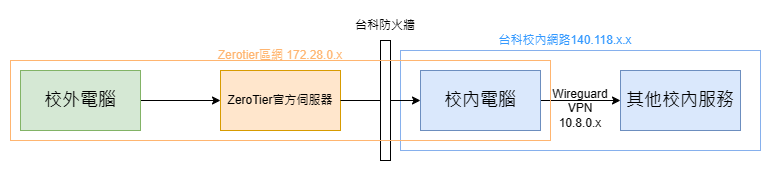

The diagram above was exported from draw.io. Its source (the exported page's mxGraphModel, read from the mxfile embedded in the PNG):
<mxGraphModel dx="892" dy="523" grid="1" gridSize="10" guides="1" tooltips="1" connect="1" arrows="1" fold="1" page="1" pageScale="1" pageWidth="827" pageHeight="1169" math="0" shadow="0">
  <root>
    <mxCell id="0" />
    <mxCell id="1" parent="0" />
    <mxCell id="SmcpqMNBpGKa288nzYjd-12" value="" style="rounded=0;whiteSpace=wrap;html=1;fillColor=none;strokeColor=#86B0ED;" vertex="1" parent="1">
      <mxGeometry x="460" y="140" width="360" height="100" as="geometry" />
    </mxCell>
    <mxCell id="SmcpqMNBpGKa288nzYjd-5" style="edgeStyle=orthogonalEdgeStyle;rounded=0;orthogonalLoop=1;jettySize=auto;html=1;entryX=0;entryY=0.5;entryDx=0;entryDy=0;" edge="1" parent="1" source="SmcpqMNBpGKa288nzYjd-1" target="SmcpqMNBpGKa288nzYjd-2">
      <mxGeometry relative="1" as="geometry" />
    </mxCell>
    <mxCell id="SmcpqMNBpGKa288nzYjd-1" value="&lt;font style=&quot;font-size: 18px;&quot;&gt;校外電腦&lt;/font&gt;" style="rounded=0;whiteSpace=wrap;html=1;fillColor=#d5e8d4;strokeColor=#82b366;" vertex="1" parent="1">
      <mxGeometry x="80" y="160" width="120" height="60" as="geometry" />
    </mxCell>
    <mxCell id="SmcpqMNBpGKa288nzYjd-2" value="ZeroTier官方伺服器" style="rounded=0;whiteSpace=wrap;html=1;fillColor=#ffe6cc;strokeColor=#d79b00;" vertex="1" parent="1">
      <mxGeometry x="280" y="160" width="120" height="60" as="geometry" />
    </mxCell>
    <mxCell id="SmcpqMNBpGKa288nzYjd-7" style="edgeStyle=orthogonalEdgeStyle;rounded=0;orthogonalLoop=1;jettySize=auto;html=1;entryX=0;entryY=0.5;entryDx=0;entryDy=0;" edge="1" parent="1" source="SmcpqMNBpGKa288nzYjd-3" target="SmcpqMNBpGKa288nzYjd-4">
      <mxGeometry relative="1" as="geometry" />
    </mxCell>
    <mxCell id="SmcpqMNBpGKa288nzYjd-3" value="&lt;font style=&quot;font-size: 18px;&quot;&gt;校內電腦&lt;/font&gt;" style="rounded=0;whiteSpace=wrap;html=1;fillColor=#dae8fc;strokeColor=#6c8ebf;" vertex="1" parent="1">
      <mxGeometry x="480" y="160" width="120" height="60" as="geometry" />
    </mxCell>
    <mxCell id="SmcpqMNBpGKa288nzYjd-4" value="&lt;font style=&quot;font-size: 18px;&quot;&gt;其他校內服務&lt;/font&gt;" style="rounded=0;whiteSpace=wrap;html=1;fillColor=#dae8fc;strokeColor=#6c8ebf;" vertex="1" parent="1">
      <mxGeometry x="680" y="160" width="120" height="60" as="geometry" />
    </mxCell>
    <mxCell id="SmcpqMNBpGKa288nzYjd-6" style="edgeStyle=orthogonalEdgeStyle;rounded=0;orthogonalLoop=1;jettySize=auto;html=1;entryX=0;entryY=0.5;entryDx=0;entryDy=0;" edge="1" parent="1" source="SmcpqMNBpGKa288nzYjd-2" target="SmcpqMNBpGKa288nzYjd-3">
      <mxGeometry relative="1" as="geometry" />
    </mxCell>
    <mxCell id="SmcpqMNBpGKa288nzYjd-10" value="Wireguard VPN&lt;br&gt;10.8.0.x" style="text;strokeColor=none;align=center;fillColor=none;html=1;verticalAlign=middle;whiteSpace=wrap;rounded=0;" vertex="1" parent="1">
      <mxGeometry x="610" y="175" width="60" height="45" as="geometry" />
    </mxCell>
    <mxCell id="SmcpqMNBpGKa288nzYjd-11" value="" style="group" vertex="1" connectable="0" parent="1">
      <mxGeometry x="400" y="100" width="90" height="150" as="geometry" />
    </mxCell>
    <mxCell id="SmcpqMNBpGKa288nzYjd-8" value="" style="rounded=0;whiteSpace=wrap;html=1;" vertex="1" parent="SmcpqMNBpGKa288nzYjd-11">
      <mxGeometry x="40" y="30" width="10" height="120" as="geometry" />
    </mxCell>
    <mxCell id="SmcpqMNBpGKa288nzYjd-9" value="台科防火牆" style="text;strokeColor=none;align=center;fillColor=none;html=1;verticalAlign=middle;whiteSpace=wrap;rounded=0;" vertex="1" parent="SmcpqMNBpGKa288nzYjd-11">
      <mxGeometry width="90" height="30" as="geometry" />
    </mxCell>
    <mxCell id="SmcpqMNBpGKa288nzYjd-13" value="&lt;font color=&quot;#3399ff&quot;&gt;台科校內網路140.118.x.x&lt;/font&gt;" style="text;strokeColor=none;align=center;fillColor=none;html=1;verticalAlign=middle;whiteSpace=wrap;rounded=0;" vertex="1" parent="1">
      <mxGeometry x="530" y="110" width="190" height="40" as="geometry" />
    </mxCell>
    <mxCell id="SmcpqMNBpGKa288nzYjd-14" value="" style="rounded=0;whiteSpace=wrap;html=1;fillColor=none;strokeColor=#FFB570;" vertex="1" parent="1">
      <mxGeometry x="70" y="150" width="540" height="80" as="geometry" />
    </mxCell>
    <mxCell id="SmcpqMNBpGKa288nzYjd-15" value="&lt;font color=&quot;#ffb570&quot;&gt;Zerotier區網 172.28.0.x&lt;/font&gt;" style="text;strokeColor=none;align=center;fillColor=none;html=1;verticalAlign=middle;whiteSpace=wrap;rounded=0;" vertex="1" parent="1">
      <mxGeometry x="260" y="130" width="160" height="30" as="geometry" />
    </mxCell>
  </root>
</mxGraphModel>